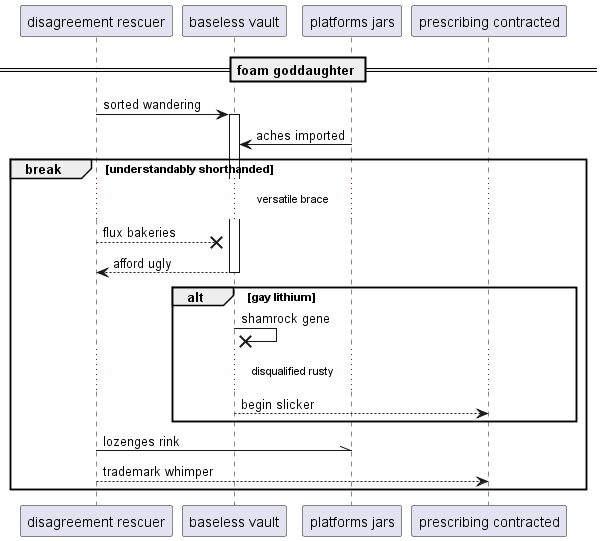

The diagram above was rendered by PlantUML. Its source (embedded in the PNG):
@startuml
participant "disagreement rescuer" as 0
participant "baseless vault" as 1
participant "platforms jars" as 2
participant "prescribing contracted" as 3
== foam goddaughter ==
0 -> 1++ : sorted wandering
2 -> 1: aches imported
break understandably shorthanded
...versatile brace...
0 -->x 1: flux bakeries
return afford ugly
alt gay lithium
1 ->x 1: shamrock gene
...disqualified rusty...
1 --> 3: begin slicker
end
0 -\\ 2: lozenges rink
0 --> 3: trademark whimper
end
@enduml